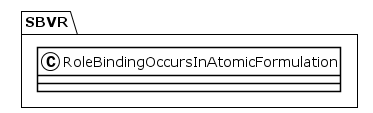

The diagram above was rendered by PlantUML. Its source (embedded in the PNG):
@startuml
!theme plain
package SBVR {
class RoleBindingOccursInAtomicFormulation {
}
}
@enduml